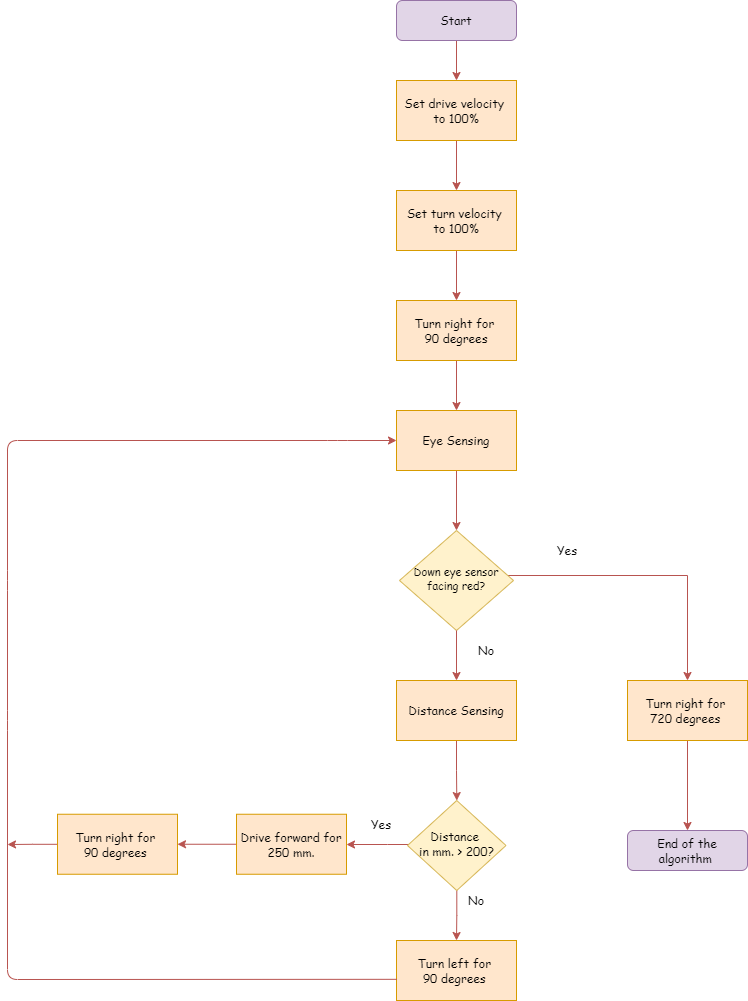

The diagram above was exported from draw.io. Its source (the exported page's mxGraphModel, read from the mxfile embedded in the PNG):
<mxGraphModel dx="1422" dy="762" grid="1" gridSize="10" guides="1" tooltips="1" connect="1" arrows="1" fold="1" page="1" pageScale="1" pageWidth="827" pageHeight="1169" math="0" shadow="0">
  <root>
    <mxCell id="WIyWlLk6GJQsqaUBKTNV-0" />
    <mxCell id="WIyWlLk6GJQsqaUBKTNV-1" parent="WIyWlLk6GJQsqaUBKTNV-0" />
    <mxCell id="S45_-iNIeSf7WTNN6WT0-14" value="" style="edgeStyle=orthogonalEdgeStyle;rounded=0;orthogonalLoop=1;jettySize=auto;html=1;fillColor=#f8cecc;strokeColor=#b85450;" parent="WIyWlLk6GJQsqaUBKTNV-1" source="WIyWlLk6GJQsqaUBKTNV-3" target="S45_-iNIeSf7WTNN6WT0-13" edge="1">
      <mxGeometry relative="1" as="geometry" />
    </mxCell>
    <mxCell id="WIyWlLk6GJQsqaUBKTNV-3" value="&lt;font face=&quot;Comic Sans MS&quot;&gt;Start&lt;/font&gt;" style="rounded=1;whiteSpace=wrap;html=1;fontSize=12;glass=0;strokeWidth=1;shadow=0;fillColor=#e1d5e7;strokeColor=#9673a6;fontFamily=Helvetica;" parent="WIyWlLk6GJQsqaUBKTNV-1" vertex="1">
      <mxGeometry x="429" y="80" width="120" height="40" as="geometry" />
    </mxCell>
    <mxCell id="fSCFd0-O-TKDcYvbBWW8-1" style="edgeStyle=orthogonalEdgeStyle;rounded=0;orthogonalLoop=1;jettySize=auto;html=1;fillColor=#a0522d;strokeColor=#B85450;entryX=0.5;entryY=0;entryDx=0;entryDy=0;" parent="WIyWlLk6GJQsqaUBKTNV-1" source="WIyWlLk6GJQsqaUBKTNV-6" target="q3Xw17geo8wDoV0wBwiW-0" edge="1">
      <mxGeometry relative="1" as="geometry">
        <mxPoint x="660" y="740" as="targetPoint" />
        <Array as="points">
          <mxPoint x="720" y="655" />
        </Array>
      </mxGeometry>
    </mxCell>
    <mxCell id="WIyWlLk6GJQsqaUBKTNV-6" value="&lt;font style=&quot;font-size: 11px&quot; face=&quot;Comic Sans MS&quot;&gt;Down eye sensor facing red?&lt;/font&gt;" style="rhombus;whiteSpace=wrap;html=1;shadow=0;fontFamily=Helvetica;fontSize=12;align=center;strokeWidth=1;spacing=6;spacingTop=-4;fillColor=#fff2cc;strokeColor=#d6b656;" parent="WIyWlLk6GJQsqaUBKTNV-1" vertex="1">
      <mxGeometry x="432" y="610" width="114" height="100" as="geometry" />
    </mxCell>
    <mxCell id="WIyWlLk6GJQsqaUBKTNV-7" value="&lt;font face=&quot;Comic Sans MS&quot;&gt;End of the algorithm&amp;nbsp;&lt;/font&gt;" style="rounded=1;whiteSpace=wrap;html=1;fontSize=12;glass=0;strokeWidth=1;shadow=0;fillColor=#e1d5e7;strokeColor=#9673a6;" parent="WIyWlLk6GJQsqaUBKTNV-1" vertex="1">
      <mxGeometry x="660" y="910" width="120" height="40" as="geometry" />
    </mxCell>
    <mxCell id="i9LpoztPHEvtkRFelG7q-4" value="" style="edgeStyle=orthogonalEdgeStyle;rounded=0;orthogonalLoop=1;jettySize=auto;html=1;fillColor=#f8cecc;strokeColor=#b85450;" parent="WIyWlLk6GJQsqaUBKTNV-1" source="WIyWlLk6GJQsqaUBKTNV-10" target="S45_-iNIeSf7WTNN6WT0-4" edge="1">
      <mxGeometry relative="1" as="geometry">
        <Array as="points">
          <mxPoint x="420" y="924" />
          <mxPoint x="420" y="924" />
        </Array>
      </mxGeometry>
    </mxCell>
    <mxCell id="fSCFd0-O-TKDcYvbBWW8-5" value="" style="edgeStyle=orthogonalEdgeStyle;rounded=0;orthogonalLoop=1;jettySize=auto;html=1;strokeColor=#B85450;" parent="WIyWlLk6GJQsqaUBKTNV-1" source="WIyWlLk6GJQsqaUBKTNV-10" target="S45_-iNIeSf7WTNN6WT0-7" edge="1">
      <mxGeometry relative="1" as="geometry" />
    </mxCell>
    <mxCell id="WIyWlLk6GJQsqaUBKTNV-10" value="&lt;font style=&quot;font-size: 12px&quot; face=&quot;Comic Sans MS&quot;&gt;Distance &lt;br&gt;in mm. &amp;gt; 200?&lt;/font&gt;" style="rhombus;whiteSpace=wrap;html=1;shadow=0;fontFamily=Helvetica;fontSize=12;align=center;strokeWidth=1;spacing=6;spacingTop=-4;fillColor=#fff2cc;strokeColor=#d6b656;" parent="WIyWlLk6GJQsqaUBKTNV-1" vertex="1">
      <mxGeometry x="440" y="880" width="98.5" height="90" as="geometry" />
    </mxCell>
    <mxCell id="S45_-iNIeSf7WTNN6WT0-2" value="" style="endArrow=classic;html=1;exitX=0.5;exitY=1;exitDx=0;exitDy=0;fillColor=#f8cecc;strokeColor=#b85450;" parent="WIyWlLk6GJQsqaUBKTNV-1" source="WIyWlLk6GJQsqaUBKTNV-6" edge="1">
      <mxGeometry width="50" height="50" relative="1" as="geometry">
        <mxPoint x="489" y="460" as="sourcePoint" />
        <mxPoint x="489" y="760" as="targetPoint" />
      </mxGeometry>
    </mxCell>
    <mxCell id="i9LpoztPHEvtkRFelG7q-14" value="" style="edgeStyle=orthogonalEdgeStyle;rounded=0;orthogonalLoop=1;jettySize=auto;html=1;fillColor=#f8cecc;strokeColor=#b85450;" parent="WIyWlLk6GJQsqaUBKTNV-1" source="S45_-iNIeSf7WTNN6WT0-4" target="S45_-iNIeSf7WTNN6WT0-5" edge="1">
      <mxGeometry relative="1" as="geometry" />
    </mxCell>
    <mxCell id="S45_-iNIeSf7WTNN6WT0-4" value="&lt;font face=&quot;Comic Sans MS&quot;&gt;Drive forward for 250 mm.&lt;/font&gt;" style="rounded=0;whiteSpace=wrap;html=1;fillColor=#ffe6cc;strokeColor=#d79b00;" parent="WIyWlLk6GJQsqaUBKTNV-1" vertex="1">
      <mxGeometry x="269" y="893.75" width="110" height="60" as="geometry" />
    </mxCell>
    <mxCell id="fSCFd0-O-TKDcYvbBWW8-12" style="edgeStyle=orthogonalEdgeStyle;rounded=0;orthogonalLoop=1;jettySize=auto;html=1;fontFamily=Helvetica;strokeColor=#B85450;" parent="WIyWlLk6GJQsqaUBKTNV-1" source="S45_-iNIeSf7WTNN6WT0-5" edge="1">
      <mxGeometry relative="1" as="geometry">
        <mxPoint x="40" y="924" as="targetPoint" />
      </mxGeometry>
    </mxCell>
    <mxCell id="S45_-iNIeSf7WTNN6WT0-5" value="&lt;font face=&quot;Comic Sans MS&quot;&gt;Turn right for &lt;br&gt;90 degrees&amp;nbsp;&lt;/font&gt;" style="rounded=0;whiteSpace=wrap;html=1;fillColor=#ffe6cc;strokeColor=#d79b00;" parent="WIyWlLk6GJQsqaUBKTNV-1" vertex="1">
      <mxGeometry x="90" y="893.75" width="120" height="60" as="geometry" />
    </mxCell>
    <mxCell id="S45_-iNIeSf7WTNN6WT0-7" value="&lt;font face=&quot;Comic Sans MS&quot;&gt;Turn left for &lt;br&gt;90 degrees&amp;nbsp;&lt;/font&gt;" style="rounded=0;whiteSpace=wrap;html=1;fillColor=#ffe6cc;strokeColor=#d79b00;" parent="WIyWlLk6GJQsqaUBKTNV-1" vertex="1">
      <mxGeometry x="429" y="1020" width="120" height="60" as="geometry" />
    </mxCell>
    <mxCell id="S45_-iNIeSf7WTNN6WT0-8" value="" style="endArrow=classic;html=1;exitX=0.003;exitY=0.647;exitDx=0;exitDy=0;exitPerimeter=0;entryX=0;entryY=0.5;entryDx=0;entryDy=0;fillColor=#f8cecc;strokeColor=#b85450;" parent="WIyWlLk6GJQsqaUBKTNV-1" source="S45_-iNIeSf7WTNN6WT0-7" target="fSCFd0-O-TKDcYvbBWW8-8" edge="1">
      <mxGeometry width="50" height="50" relative="1" as="geometry">
        <mxPoint x="439" y="935" as="sourcePoint" />
        <mxPoint x="439" y="620" as="targetPoint" />
        <Array as="points">
          <mxPoint x="40" y="1059" />
          <mxPoint x="40" y="800" />
          <mxPoint x="40" y="660" />
          <mxPoint x="40" y="520" />
          <mxPoint x="370" y="520" />
        </Array>
      </mxGeometry>
    </mxCell>
    <mxCell id="S45_-iNIeSf7WTNN6WT0-16" value="" style="edgeStyle=orthogonalEdgeStyle;rounded=0;orthogonalLoop=1;jettySize=auto;html=1;fillColor=#f8cecc;strokeColor=#b85450;" parent="WIyWlLk6GJQsqaUBKTNV-1" source="S45_-iNIeSf7WTNN6WT0-13" target="S45_-iNIeSf7WTNN6WT0-15" edge="1">
      <mxGeometry relative="1" as="geometry" />
    </mxCell>
    <mxCell id="S45_-iNIeSf7WTNN6WT0-13" value="&lt;font face=&quot;Comic Sans MS&quot;&gt;Set drive velocity&amp;nbsp; to 100%&lt;/font&gt;" style="rounded=0;whiteSpace=wrap;html=1;fillColor=#ffe6cc;strokeColor=#d79b00;" parent="WIyWlLk6GJQsqaUBKTNV-1" vertex="1">
      <mxGeometry x="429" y="160" width="120" height="60" as="geometry" />
    </mxCell>
    <mxCell id="S45_-iNIeSf7WTNN6WT0-20" value="" style="edgeStyle=orthogonalEdgeStyle;rounded=0;orthogonalLoop=1;jettySize=auto;html=1;fillColor=#f8cecc;strokeColor=#b85450;" parent="WIyWlLk6GJQsqaUBKTNV-1" source="S45_-iNIeSf7WTNN6WT0-15" target="S45_-iNIeSf7WTNN6WT0-19" edge="1">
      <mxGeometry relative="1" as="geometry">
        <mxPoint x="489" y="350" as="targetPoint" />
      </mxGeometry>
    </mxCell>
    <mxCell id="S45_-iNIeSf7WTNN6WT0-15" value="&lt;font face=&quot;Comic Sans MS&quot;&gt;Set turn velocity &lt;br&gt;to 100%&lt;/font&gt;" style="rounded=0;whiteSpace=wrap;html=1;fillColor=#ffe6cc;strokeColor=#d79b00;" parent="WIyWlLk6GJQsqaUBKTNV-1" vertex="1">
      <mxGeometry x="429" y="270" width="120" height="60" as="geometry" />
    </mxCell>
    <mxCell id="i9LpoztPHEvtkRFelG7q-9" style="edgeStyle=orthogonalEdgeStyle;rounded=0;orthogonalLoop=1;jettySize=auto;html=1;fillColor=#f8cecc;entryX=0.5;entryY=0;entryDx=0;entryDy=0;strokeColor=#B85450;" parent="WIyWlLk6GJQsqaUBKTNV-1" source="S45_-iNIeSf7WTNN6WT0-19" target="fSCFd0-O-TKDcYvbBWW8-8" edge="1">
      <mxGeometry relative="1" as="geometry">
        <Array as="points" />
        <mxPoint x="489" y="470" as="targetPoint" />
      </mxGeometry>
    </mxCell>
    <mxCell id="S45_-iNIeSf7WTNN6WT0-19" value="&lt;font face=&quot;Comic Sans MS&quot;&gt;Turn right for &lt;br&gt;90 degrees&lt;/font&gt;" style="rounded=0;whiteSpace=wrap;html=1;fillColor=#ffe6cc;strokeColor=#d79b00;" parent="WIyWlLk6GJQsqaUBKTNV-1" vertex="1">
      <mxGeometry x="429" y="380" width="120" height="60" as="geometry" />
    </mxCell>
    <mxCell id="S45_-iNIeSf7WTNN6WT0-24" value="&lt;font face=&quot;Comic Sans MS&quot;&gt;No&lt;/font&gt;" style="text;html=1;strokeColor=none;fillColor=none;align=center;verticalAlign=middle;whiteSpace=wrap;rounded=0;" parent="WIyWlLk6GJQsqaUBKTNV-1" vertex="1">
      <mxGeometry x="498.5" y="720" width="40" height="20" as="geometry" />
    </mxCell>
    <mxCell id="fSCFd0-O-TKDcYvbBWW8-2" style="edgeStyle=orthogonalEdgeStyle;rounded=0;orthogonalLoop=1;jettySize=auto;html=1;entryX=0.5;entryY=0;entryDx=0;entryDy=0;strokeColor=#B85450;" parent="WIyWlLk6GJQsqaUBKTNV-1" source="q3Xw17geo8wDoV0wBwiW-0" target="WIyWlLk6GJQsqaUBKTNV-7" edge="1">
      <mxGeometry relative="1" as="geometry" />
    </mxCell>
    <mxCell id="q3Xw17geo8wDoV0wBwiW-0" value="&lt;font face=&quot;Comic Sans MS&quot;&gt;Turn right for &lt;br&gt;720 degrees&amp;nbsp;&lt;/font&gt;" style="rounded=0;whiteSpace=wrap;html=1;fillColor=#ffe6cc;strokeColor=#d79b00;" parent="WIyWlLk6GJQsqaUBKTNV-1" vertex="1">
      <mxGeometry x="660" y="760" width="120" height="60" as="geometry" />
    </mxCell>
    <mxCell id="i9LpoztPHEvtkRFelG7q-15" value="&lt;font face=&quot;Comic Sans MS&quot;&gt;Yes&lt;/font&gt;" style="text;html=1;strokeColor=none;fillColor=none;align=center;verticalAlign=middle;whiteSpace=wrap;rounded=0;" parent="WIyWlLk6GJQsqaUBKTNV-1" vertex="1">
      <mxGeometry x="394" y="893.75" width="40" height="20" as="geometry" />
    </mxCell>
    <mxCell id="fSCFd0-O-TKDcYvbBWW8-4" value="&lt;font face=&quot;Comic Sans MS&quot;&gt;Yes&lt;/font&gt;" style="text;html=1;strokeColor=none;fillColor=none;align=center;verticalAlign=middle;whiteSpace=wrap;rounded=0;" parent="WIyWlLk6GJQsqaUBKTNV-1" vertex="1">
      <mxGeometry x="580" y="620" width="40" height="20" as="geometry" />
    </mxCell>
    <mxCell id="fSCFd0-O-TKDcYvbBWW8-6" value="&lt;font face=&quot;Comic Sans MS&quot;&gt;No&lt;/font&gt;" style="text;html=1;strokeColor=none;fillColor=none;align=center;verticalAlign=middle;whiteSpace=wrap;rounded=0;" parent="WIyWlLk6GJQsqaUBKTNV-1" vertex="1">
      <mxGeometry x="489" y="970" width="40" height="20" as="geometry" />
    </mxCell>
    <mxCell id="fSCFd0-O-TKDcYvbBWW8-11" value="" style="edgeStyle=orthogonalEdgeStyle;rounded=0;orthogonalLoop=1;jettySize=auto;html=1;fontFamily=Helvetica;strokeColor=#B85450;" parent="WIyWlLk6GJQsqaUBKTNV-1" source="fSCFd0-O-TKDcYvbBWW8-8" target="WIyWlLk6GJQsqaUBKTNV-6" edge="1">
      <mxGeometry relative="1" as="geometry" />
    </mxCell>
    <mxCell id="fSCFd0-O-TKDcYvbBWW8-8" value="&lt;font face=&quot;Comic Sans MS&quot;&gt;Eye Sensing&lt;br&gt;&lt;/font&gt;" style="rounded=0;whiteSpace=wrap;html=1;fillColor=#ffe6cc;strokeColor=#d79b00;" parent="WIyWlLk6GJQsqaUBKTNV-1" vertex="1">
      <mxGeometry x="429" y="490" width="120" height="60" as="geometry" />
    </mxCell>
    <mxCell id="fSCFd0-O-TKDcYvbBWW8-14" value="" style="edgeStyle=orthogonalEdgeStyle;rounded=0;orthogonalLoop=1;jettySize=auto;html=1;fontFamily=Helvetica;strokeColor=#B85450;" parent="WIyWlLk6GJQsqaUBKTNV-1" source="fSCFd0-O-TKDcYvbBWW8-13" target="WIyWlLk6GJQsqaUBKTNV-10" edge="1">
      <mxGeometry relative="1" as="geometry" />
    </mxCell>
    <mxCell id="fSCFd0-O-TKDcYvbBWW8-13" value="&lt;font face=&quot;Comic Sans MS&quot;&gt;Distance Sensing&lt;/font&gt;" style="rounded=0;whiteSpace=wrap;html=1;fillColor=#ffe6cc;strokeColor=#d79b00;" parent="WIyWlLk6GJQsqaUBKTNV-1" vertex="1">
      <mxGeometry x="429" y="760" width="120" height="60" as="geometry" />
    </mxCell>
  </root>
</mxGraphModel>